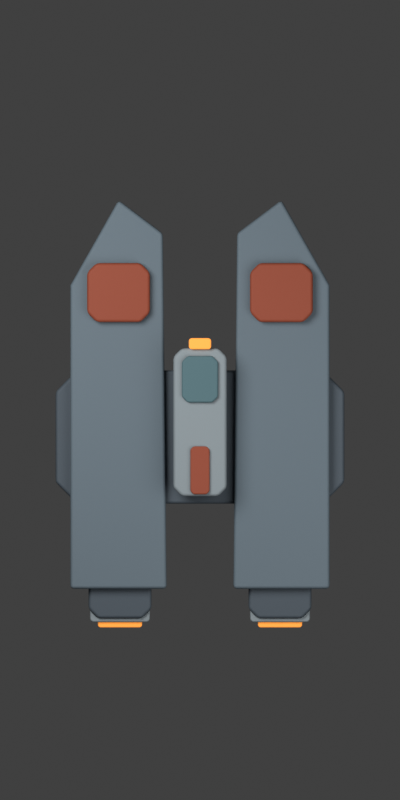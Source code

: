 # Source: enemy-medium-1slot.blend  (saved by Blender 4.3.34; exported with 4.5.12 LTS)
import bpy
from mathutils import Matrix  # noqa: F401  (used for matrix-valued properties, if any)

bpy.ops.wm.read_factory_settings(use_empty=True)
scene = bpy.context.scene
scene.name = 'Scene'

# ---- collections
col_collection = bpy.data.collections.new('Collection'); scene.collection.children.link(col_collection)

# ---- materials (node trees are filled in below, after node groups)
mat_frame_001 = bpy.data.materials.new('frame.001')
mat_frame_001.diffuse_color = (0.065, 0.085, 0.105, 1.0)
mat_armor_001 = bpy.data.materials.new('armor.001')
mat_armor_001.diffuse_color = (0.12, 0.16, 0.19, 1.0)
mat_rust_001 = bpy.data.materials.new('rust.001')
mat_rust_001.diffuse_color = (0.28, 0.055, 0.023, 1.0)
mat_edge_001 = bpy.data.materials.new('edge.001')
mat_edge_001.diffuse_color = (0.24, 0.28, 0.3, 1.0)
mat_amber_001 = bpy.data.materials.new('amber.001')
mat_amber_001.diffuse_color = (0.95, 0.32, 0.045, 1.0)
mat_glass_001 = bpy.data.materials.new('glass.001')
mat_glass_001.diffuse_color = (0.075, 0.15, 0.17, 1.0)

# ---- material node trees
mat_frame_001.use_nodes = True; mat_frame_001.node_tree.nodes.clear()
_N = mat_frame_001.node_tree.nodes; _L = mat_frame_001.node_tree.links
n0 = _N.new('ShaderNodeBsdfPrincipled'); n0.name = 'Principled BSDF'; n0.location = (10, 300)
n0.inputs[0].default_value = (0.065, 0.085, 0.105, 1.0)
n0.inputs[2].default_value = 0.72
n1 = _N.new('ShaderNodeOutputMaterial'); n1.name = 'Material Output'; n1.location = (300, 300)
_L.new(n0.outputs[0], n1.inputs[0])
n1.is_active_output = True
mat_armor_001.use_nodes = True; mat_armor_001.node_tree.nodes.clear()
_N = mat_armor_001.node_tree.nodes; _L = mat_armor_001.node_tree.links
n0 = _N.new('ShaderNodeBsdfPrincipled'); n0.name = 'Principled BSDF'; n0.location = (10, 300)
n0.inputs[0].default_value = (0.12, 0.16, 0.19, 1.0)
n0.inputs[2].default_value = 0.72
n1 = _N.new('ShaderNodeOutputMaterial'); n1.name = 'Material Output'; n1.location = (300, 300)
_L.new(n0.outputs[0], n1.inputs[0])
n1.is_active_output = True
mat_rust_001.use_nodes = True; mat_rust_001.node_tree.nodes.clear()
_N = mat_rust_001.node_tree.nodes; _L = mat_rust_001.node_tree.links
n0 = _N.new('ShaderNodeBsdfPrincipled'); n0.name = 'Principled BSDF'; n0.location = (10, 300)
n0.inputs[0].default_value = (0.28, 0.055, 0.023, 1.0)
n0.inputs[2].default_value = 0.72
n1 = _N.new('ShaderNodeOutputMaterial'); n1.name = 'Material Output'; n1.location = (300, 300)
_L.new(n0.outputs[0], n1.inputs[0])
n1.is_active_output = True
mat_edge_001.use_nodes = True; mat_edge_001.node_tree.nodes.clear()
_N = mat_edge_001.node_tree.nodes; _L = mat_edge_001.node_tree.links
n0 = _N.new('ShaderNodeBsdfPrincipled'); n0.name = 'Principled BSDF'; n0.location = (10, 300)
n0.inputs[0].default_value = (0.24, 0.28, 0.3, 1.0)
n0.inputs[2].default_value = 0.72
n1 = _N.new('ShaderNodeOutputMaterial'); n1.name = 'Material Output'; n1.location = (300, 300)
_L.new(n0.outputs[0], n1.inputs[0])
n1.is_active_output = True
mat_amber_001.use_nodes = True; mat_amber_001.node_tree.nodes.clear()
_N = mat_amber_001.node_tree.nodes; _L = mat_amber_001.node_tree.links
n0 = _N.new('ShaderNodeBsdfPrincipled'); n0.name = 'Principled BSDF'; n0.location = (10, 300)
n0.inputs[0].default_value = (0.95, 0.32, 0.045, 1.0)
n0.inputs[2].default_value = 0.72
n0.inputs[27].default_value = (0.95, 0.32, 0.045, 1.0)
n0.inputs[28].default_value = 0.55
n1 = _N.new('ShaderNodeOutputMaterial'); n1.name = 'Material Output'; n1.location = (300, 300)
_L.new(n0.outputs[0], n1.inputs[0])
n1.is_active_output = True
mat_glass_001.use_nodes = True; mat_glass_001.node_tree.nodes.clear()
_N = mat_glass_001.node_tree.nodes; _L = mat_glass_001.node_tree.links
n0 = _N.new('ShaderNodeBsdfPrincipled'); n0.name = 'Principled BSDF'; n0.location = (10, 300)
n0.inputs[0].default_value = (0.075, 0.15, 0.17, 1.0)
n0.inputs[2].default_value = 0.72
n1 = _N.new('ShaderNodeOutputMaterial'); n1.name = 'Material Output'; n1.location = (300, 300)
_L.new(n0.outputs[0], n1.inputs[0])
n1.is_active_output = True

# ---- world
world_world = bpy.data.worlds.new('World'); scene.world = world_world
world_world.use_nodes = True; world_world.node_tree.nodes.clear()
_N = world_world.node_tree.nodes; _L = world_world.node_tree.links
n0 = _N.new('ShaderNodeOutputWorld'); n0.name = 'World Output'; n0.location = (300, 300)
n1 = _N.new('ShaderNodeBackground'); n1.name = 'Background'; n1.location = (10, 300)
n1.inputs[0].default_value = (0.05088, 0.05088, 0.05088, 1.0)
_L.new(n1.outputs[0], n0.inputs[0])
n0.is_active_output = True
world_world.color = (0.28, 0.28, 0.28)
world_world.sun_shadow_jitter_overblur = 0.0

# ---- cameras
cam_camera_002 = bpy.data.cameras.new('Camera.002')
cam_camera_002.type = 'ORTHO'
cam_camera_002.ortho_scale = 10.8

# ---- lights
light_area_002 = bpy.data.lights.new('Area.002', 'AREA')
light_area_002.energy = 1100.0
light_area_002.shape = 'DISK'
light_area_002.size = 7.0
light_area_002.size_y = 1.0
light_area_003 = bpy.data.lights.new('Area.003', 'AREA')
light_area_003.energy = 400.0
light_area_003.shape = 'DISK'
light_area_003.size = 8.0
light_area_003.size_y = 1.0

# ---- meshes
me_transverse_bridge = bpy.data.meshes.new('Transverse bridge')
me_transverse_bridge.from_pydata([(-1.662, -1.4, -0.25), (1.662, -1.4, -0.25), (1.95, -1.112, -0.25), (1.95, 0.112, -0.25), (1.662, 0.4, -0.25), (-1.662, 0.4, -0.25), (-1.95, 0.112, -0.25), (-1.95, -1.112, -0.25), (-1.662, -1.4, 0.35), (1.662, -1.4, 0.35), (1.95, -1.112, 0.35), (1.95, 0.112, 0.35), (1.662, 0.4, 0.35), (-1.662, 0.4, 0.35), (-1.95, 0.112, 0.35), (-1.95, -1.112, 0.35)], [], [(7, 6, 5, 4, 3, 2, 1, 0), (8, 9, 10, 11, 12, 13, 14, 15), (0, 1, 9, 8), (1, 2, 10, 9), (2, 3, 11, 10), (3, 4, 12, 11), (4, 5, 13, 12), (5, 6, 14, 13), (6, 7, 15, 14), (7, 0, 8, 15)])
me_transverse_bridge.materials.append(mat_frame_001)
me_transverse_bridge.update()
me_twin_prow = bpy.data.meshes.new('Twin prow')
me_twin_prow.from_pydata([(-0.45, -2.55, 0.0), (-1.75, -2.55, 0.0), (-1.75, 1.55, 0.0), (-1.1, 2.7, 0.0), (-0.5, 2.25, 0.0), (-0.45, -2.55, 0.5), (-1.75, -2.55, 0.5), (-1.75, 1.55, 0.5), (-1.1, 2.7, 0.5), (-0.5, 2.25, 0.5)], [], [(4, 3, 2, 1, 0), (5, 6, 7, 8, 9), (0, 1, 6, 5), (1, 2, 7, 6), (2, 3, 8, 7), (3, 4, 9, 8), (4, 0, 5, 9)])
me_twin_prow.materials.append(mat_armor_001)
me_twin_prow.update()
me_rust_prow = bpy.data.meshes.new('Rust prow')
me_rust_prow.from_pydata([(-1.397, 1.05, 0.51), (-0.803, 1.05, 0.51), (-0.675, 1.178, 0.51), (-0.675, 1.722, 0.51), (-0.803, 1.85, 0.51), (-1.397, 1.85, 0.51), (-1.525, 1.722, 0.51), (-1.525, 1.178, 0.51), (-1.397, 1.05, 0.64), (-0.803, 1.05, 0.64), (-0.675, 1.178, 0.64), (-0.675, 1.722, 0.64), (-0.803, 1.85, 0.64), (-1.397, 1.85, 0.64), (-1.525, 1.722, 0.64), (-1.525, 1.178, 0.64)], [], [(7, 6, 5, 4, 3, 2, 1, 0), (8, 9, 10, 11, 12, 13, 14, 15), (0, 1, 9, 8), (1, 2, 10, 9), (2, 3, 11, 10), (3, 4, 12, 11), (4, 5, 13, 12), (5, 6, 14, 13), (6, 7, 15, 14), (7, 0, 8, 15)])
me_rust_prow.materials.append(mat_rust_001)
me_rust_prow.update()
me_engine_cowling_001 = bpy.data.meshes.new('Engine cowling.001')
me_engine_cowling_001.from_pydata([(-1.377, -2.95, -0.12), (-0.783, -2.95, -0.12), (-0.655, -2.822, -0.12), (-0.655, -2.278, -0.12), (-0.783, -2.15, -0.12), (-1.377, -2.15, -0.12), (-1.505, -2.278, -0.12), (-1.505, -2.822, -0.12), (-1.377, -2.95, 0.36), (-0.783, -2.95, 0.36), (-0.655, -2.822, 0.36), (-0.655, -2.278, 0.36), (-0.783, -2.15, 0.36), (-1.377, -2.15, 0.36), (-1.505, -2.278, 0.36), (-1.505, -2.822, 0.36)], [], [(7, 6, 5, 4, 3, 2, 1, 0), (8, 9, 10, 11, 12, 13, 14, 15), (0, 1, 9, 8), (1, 2, 10, 9), (2, 3, 11, 10), (3, 4, 12, 11), (4, 5, 13, 12), (5, 6, 14, 13), (6, 7, 15, 14), (7, 0, 8, 15)])
me_engine_cowling_001.materials.append(mat_frame_001)
me_engine_cowling_001.update()
me_exhaust_lip_001 = bpy.data.meshes.new('Exhaust lip.001')
me_exhaust_lip_001.from_pydata([(-1.452, -3.0, 0.04), (-0.7082, -3.0, 0.04), (-0.6762, -2.968, 0.04), (-0.6762, -2.832, 0.04), (-0.7082, -2.8, 0.04), (-1.452, -2.8, 0.04), (-1.484, -2.832, 0.04), (-1.484, -2.968, 0.04), (-1.452, -3.0, 0.3), (-0.7082, -3.0, 0.3), (-0.6762, -2.968, 0.3), (-0.6762, -2.832, 0.3), (-0.7082, -2.8, 0.3), (-1.452, -2.8, 0.3), (-1.484, -2.832, 0.3), (-1.484, -2.968, 0.3)], [], [(7, 6, 5, 4, 3, 2, 1, 0), (8, 9, 10, 11, 12, 13, 14, 15), (0, 1, 9, 8), (1, 2, 10, 9), (2, 3, 11, 10), (3, 4, 12, 11), (4, 5, 13, 12), (5, 6, 14, 13), (6, 7, 15, 14), (7, 0, 8, 15)])
me_exhaust_lip_001.materials.append(mat_edge_001)
me_exhaust_lip_001.update()
me_amber_exhaust_001 = bpy.data.meshes.new('Amber exhaust.001')
me_amber_exhaust_001.from_pydata([(-1.355, -3.07, 0.07), (-0.8049, -3.07, 0.07), (-0.7825, -3.048, 0.07), (-0.7825, -2.952, 0.07), (-0.8049, -2.93, 0.07), (-1.355, -2.93, 0.07), (-1.378, -2.952, 0.07), (-1.378, -3.048, 0.07), (-1.355, -3.07, 0.25), (-0.8049, -3.07, 0.25), (-0.7825, -3.048, 0.25), (-0.7825, -2.952, 0.25), (-0.8049, -2.93, 0.25), (-1.355, -2.93, 0.25), (-1.378, -2.952, 0.25), (-1.378, -3.048, 0.25)], [], [(7, 6, 5, 4, 3, 2, 1, 0), (8, 9, 10, 11, 12, 13, 14, 15), (0, 1, 9, 8), (1, 2, 10, 9), (2, 3, 11, 10), (3, 4, 12, 11), (4, 5, 13, 12), (5, 6, 14, 13), (6, 7, 15, 14), (7, 0, 8, 15)])
me_amber_exhaust_001.materials.append(mat_amber_001)
me_amber_exhaust_001.update()
me_twin_prow_001 = bpy.data.meshes.new('Twin prow.001')
me_twin_prow_001.from_pydata([(0.45, -2.55, 0.0), (1.75, -2.55, 0.0), (1.75, 1.55, 0.0), (1.1, 2.7, 0.0), (0.5, 2.25, 0.0), (0.45, -2.55, 0.5), (1.75, -2.55, 0.5), (1.75, 1.55, 0.5), (1.1, 2.7, 0.5), (0.5, 2.25, 0.5)], [], [(4, 3, 2, 1, 0), (5, 6, 7, 8, 9), (0, 1, 6, 5), (1, 2, 7, 6), (2, 3, 8, 7), (3, 4, 9, 8), (4, 0, 5, 9)])
me_twin_prow_001.materials.append(mat_armor_001)
me_twin_prow_001.update()
me_rust_prow_001 = bpy.data.meshes.new('Rust prow.001')
me_rust_prow_001.from_pydata([(0.803, 1.05, 0.51), (1.397, 1.05, 0.51), (1.525, 1.178, 0.51), (1.525, 1.722, 0.51), (1.397, 1.85, 0.51), (0.803, 1.85, 0.51), (0.675, 1.722, 0.51), (0.675, 1.178, 0.51), (0.803, 1.05, 0.64), (1.397, 1.05, 0.64), (1.525, 1.178, 0.64), (1.525, 1.722, 0.64), (1.397, 1.85, 0.64), (0.803, 1.85, 0.64), (0.675, 1.722, 0.64), (0.675, 1.178, 0.64)], [], [(7, 6, 5, 4, 3, 2, 1, 0), (8, 9, 10, 11, 12, 13, 14, 15), (0, 1, 9, 8), (1, 2, 10, 9), (2, 3, 11, 10), (3, 4, 12, 11), (4, 5, 13, 12), (5, 6, 14, 13), (6, 7, 15, 14), (7, 0, 8, 15)])
me_rust_prow_001.materials.append(mat_rust_001)
me_rust_prow_001.update()
me_engine_cowling_002 = bpy.data.meshes.new('Engine cowling.002')
me_engine_cowling_002.from_pydata([(0.783, -2.95, -0.12), (1.377, -2.95, -0.12), (1.505, -2.822, -0.12), (1.505, -2.278, -0.12), (1.377, -2.15, -0.12), (0.783, -2.15, -0.12), (0.655, -2.278, -0.12), (0.655, -2.822, -0.12), (0.783, -2.95, 0.36), (1.377, -2.95, 0.36), (1.505, -2.822, 0.36), (1.505, -2.278, 0.36), (1.377, -2.15, 0.36), (0.783, -2.15, 0.36), (0.655, -2.278, 0.36), (0.655, -2.822, 0.36)], [], [(7, 6, 5, 4, 3, 2, 1, 0), (8, 9, 10, 11, 12, 13, 14, 15), (0, 1, 9, 8), (1, 2, 10, 9), (2, 3, 11, 10), (3, 4, 12, 11), (4, 5, 13, 12), (5, 6, 14, 13), (6, 7, 15, 14), (7, 0, 8, 15)])
me_engine_cowling_002.materials.append(mat_frame_001)
me_engine_cowling_002.update()
me_exhaust_lip_002 = bpy.data.meshes.new('Exhaust lip.002')
me_exhaust_lip_002.from_pydata([(0.7082, -3.0, 0.04), (1.452, -3.0, 0.04), (1.484, -2.968, 0.04), (1.484, -2.832, 0.04), (1.452, -2.8, 0.04), (0.7082, -2.8, 0.04), (0.6762, -2.832, 0.04), (0.6762, -2.968, 0.04), (0.7082, -3.0, 0.3), (1.452, -3.0, 0.3), (1.484, -2.968, 0.3), (1.484, -2.832, 0.3), (1.452, -2.8, 0.3), (0.7082, -2.8, 0.3), (0.6762, -2.832, 0.3), (0.6762, -2.968, 0.3)], [], [(7, 6, 5, 4, 3, 2, 1, 0), (8, 9, 10, 11, 12, 13, 14, 15), (0, 1, 9, 8), (1, 2, 10, 9), (2, 3, 11, 10), (3, 4, 12, 11), (4, 5, 13, 12), (5, 6, 14, 13), (6, 7, 15, 14), (7, 0, 8, 15)])
me_exhaust_lip_002.materials.append(mat_edge_001)
me_exhaust_lip_002.update()
me_amber_exhaust_002 = bpy.data.meshes.new('Amber exhaust.002')
me_amber_exhaust_002.from_pydata([(0.8049, -3.07, 0.07), (1.355, -3.07, 0.07), (1.378, -3.048, 0.07), (1.378, -2.952, 0.07), (1.355, -2.93, 0.07), (0.8049, -2.93, 0.07), (0.7825, -2.952, 0.07), (0.7825, -3.048, 0.07), (0.8049, -3.07, 0.25), (1.355, -3.07, 0.25), (1.378, -3.048, 0.25), (1.378, -2.952, 0.25), (1.355, -2.93, 0.25), (0.8049, -2.93, 0.25), (0.7825, -2.952, 0.25), (0.7825, -3.048, 0.25)], [], [(7, 6, 5, 4, 3, 2, 1, 0), (8, 9, 10, 11, 12, 13, 14, 15), (0, 1, 9, 8), (1, 2, 10, 9), (2, 3, 11, 10), (3, 4, 12, 11), (4, 5, 13, 12), (5, 6, 14, 13), (6, 7, 15, 14), (7, 0, 8, 15)])
me_amber_exhaust_002.materials.append(mat_amber_001)
me_amber_exhaust_002.update()
me_command_spine_001 = bpy.data.meshes.new('Command spine.001')
me_command_spine_001.from_pydata([(-0.2448, -1.3, 0.52), (0.2448, -1.3, 0.52), (0.36, -1.185, 0.52), (0.36, 0.5848, 0.52), (0.2448, 0.7, 0.52), (-0.2448, 0.7, 0.52), (-0.36, 0.5848, 0.52), (-0.36, -1.185, 0.52), (-0.2448, -1.3, 0.89), (0.2448, -1.3, 0.89), (0.36, -1.185, 0.89), (0.36, 0.5848, 0.89), (0.2448, 0.7, 0.89), (-0.2448, 0.7, 0.89), (-0.36, 0.5848, 0.89), (-0.36, -1.185, 0.89)], [], [(7, 6, 5, 4, 3, 2, 1, 0), (8, 9, 10, 11, 12, 13, 14, 15), (0, 1, 9, 8), (1, 2, 10, 9), (2, 3, 11, 10), (3, 4, 12, 11), (4, 5, 13, 12), (5, 6, 14, 13), (6, 7, 15, 14), (7, 0, 8, 15)])
me_command_spine_001.materials.append(mat_edge_001)
me_command_spine_001.update()
me_recessed_bridge_glass_001 = bpy.data.meshes.new('Recessed bridge glass.001')
me_recessed_bridge_glass_001.from_pydata([(-0.1666, -0.035, 0.9), (0.1666, -0.035, 0.9), (0.245, 0.0434, 0.9), (0.245, 0.5166, 0.9), (0.1666, 0.595, 0.9), (-0.1666, 0.595, 0.9), (-0.245, 0.5166, 0.9), (-0.245, 0.0434, 0.9), (-0.1666, -0.035, 0.95), (0.1666, -0.035, 0.95), (0.245, 0.0434, 0.95), (0.245, 0.5166, 0.95), (0.1666, 0.595, 0.95), (-0.1666, 0.595, 0.95), (-0.245, 0.5166, 0.95), (-0.245, 0.0434, 0.95)], [], [(7, 6, 5, 4, 3, 2, 1, 0), (8, 9, 10, 11, 12, 13, 14, 15), (0, 1, 9, 8), (1, 2, 10, 9), (2, 3, 11, 10), (3, 4, 12, 11), (4, 5, 13, 12), (5, 6, 14, 13), (6, 7, 15, 14), (7, 0, 8, 15)])
me_recessed_bridge_glass_001.materials.append(mat_glass_001)
me_recessed_bridge_glass_001.update()
me_amber_forward_marker_001 = bpy.data.meshes.new('Amber forward marker.001')
me_amber_forward_marker_001.from_pydata([(-0.126, 0.685, 0.91), (0.126, 0.685, 0.91), (0.15, 0.709, 0.91), (0.15, 0.811, 0.91), (0.126, 0.835, 0.91), (-0.126, 0.835, 0.91), (-0.15, 0.811, 0.91), (-0.15, 0.709, 0.91), (-0.126, 0.685, 0.95), (0.126, 0.685, 0.95), (0.15, 0.709, 0.95), (0.15, 0.811, 0.95), (0.126, 0.835, 0.95), (-0.126, 0.835, 0.95), (-0.15, 0.811, 0.95), (-0.15, 0.709, 0.95)], [], [(7, 6, 5, 4, 3, 2, 1, 0), (8, 9, 10, 11, 12, 13, 14, 15), (0, 1, 9, 8), (1, 2, 10, 9), (2, 3, 11, 10), (3, 4, 12, 11), (4, 5, 13, 12), (5, 6, 14, 13), (6, 7, 15, 14), (7, 0, 8, 15)])
me_amber_forward_marker_001.materials.append(mat_amber_001)
me_amber_forward_marker_001.update()
me_rust_axial_stripe_001 = bpy.data.meshes.new('Rust axial stripe.001')
me_rust_axial_stripe_001.from_pydata([(-0.0884, -1.275, 0.9), (0.0884, -1.275, 0.9), (0.13, -1.233, 0.9), (0.13, -0.6666, 0.9), (0.0884, -0.625, 0.9), (-0.0884, -0.625, 0.9), (-0.13, -0.6666, 0.9), (-0.13, -1.233, 0.9), (-0.0884, -1.275, 0.94), (0.0884, -1.275, 0.94), (0.13, -1.233, 0.94), (0.13, -0.6666, 0.94), (0.0884, -0.625, 0.94), (-0.0884, -0.625, 0.94), (-0.13, -0.6666, 0.94), (-0.13, -1.233, 0.94)], [], [(7, 6, 5, 4, 3, 2, 1, 0), (8, 9, 10, 11, 12, 13, 14, 15), (0, 1, 9, 8), (1, 2, 10, 9), (2, 3, 11, 10), (3, 4, 12, 11), (4, 5, 13, 12), (5, 6, 14, 13), (6, 7, 15, 14), (7, 0, 8, 15)])
me_rust_axial_stripe_001.materials.append(mat_rust_001)
me_rust_axial_stripe_001.update()

# ---- objects
ob_transverse_bridge = bpy.data.objects.new('Transverse bridge', me_transverse_bridge)
ob_twin_prow = bpy.data.objects.new('Twin prow', me_twin_prow)
ob_rust_prow = bpy.data.objects.new('Rust prow', me_rust_prow)
ob_engine_cowling = bpy.data.objects.new('Engine cowling', me_engine_cowling_001)
ob_exhaust_lip = bpy.data.objects.new('Exhaust lip', me_exhaust_lip_001)
ob_amber_exhaust = bpy.data.objects.new('Amber exhaust', me_amber_exhaust_001)
ob_twin_prow_001 = bpy.data.objects.new('Twin prow.001', me_twin_prow_001)
ob_rust_prow_001 = bpy.data.objects.new('Rust prow.001', me_rust_prow_001)
ob_engine_cowling_001 = bpy.data.objects.new('Engine cowling.001', me_engine_cowling_002)
ob_exhaust_lip_001 = bpy.data.objects.new('Exhaust lip.001', me_exhaust_lip_002)
ob_amber_exhaust_001 = bpy.data.objects.new('Amber exhaust.001', me_amber_exhaust_002)
ob_command_spine = bpy.data.objects.new('Command spine', me_command_spine_001)
ob_recessed_bridge_glass = bpy.data.objects.new('Recessed bridge glass', me_recessed_bridge_glass_001)
ob_amber_forward_marker = bpy.data.objects.new('Amber forward marker', me_amber_forward_marker_001)
ob_rust_axial_stripe = bpy.data.objects.new('Rust axial stripe', me_rust_axial_stripe_001)
ob_top_down_sprite_camera = bpy.data.objects.new('Top down sprite camera', cam_camera_002)
ob_area = bpy.data.objects.new('Area', light_area_002)
ob_area_001 = bpy.data.objects.new('Area.001', light_area_003)

# ---- transforms, parenting, visibility, modifiers, constraints
ob_transverse_bridge.location = (0.0, 0.0, 0.0)
_m = ob_transverse_bridge.modifiers.new('Soft machined edges', 'BEVEL')
_m.width = 0.045
_m.width_pct = 0.045
_m.segments = 2
_m = ob_transverse_bridge.modifiers.new('Weighted corner normals', 'WEIGHTED_NORMAL')
ob_twin_prow.location = (0.0, 0.0, 0.0)
_m = ob_twin_prow.modifiers.new('Soft machined edges', 'BEVEL')
_m.width = 0.045
_m.width_pct = 0.045
_m.segments = 2
_m = ob_twin_prow.modifiers.new('Weighted corner normals', 'WEIGHTED_NORMAL')
ob_rust_prow.location = (0.0, 0.0, 0.0)
_m = ob_rust_prow.modifiers.new('Soft machined edges', 'BEVEL')
_m.width = 0.045
_m.width_pct = 0.045
_m.segments = 2
_m = ob_rust_prow.modifiers.new('Weighted corner normals', 'WEIGHTED_NORMAL')
ob_engine_cowling.location = (0.0, 0.0, 0.0)
_m = ob_engine_cowling.modifiers.new('Soft machined edges', 'BEVEL')
_m.width = 0.045
_m.width_pct = 0.045
_m.segments = 2
_m = ob_engine_cowling.modifiers.new('Weighted corner normals', 'WEIGHTED_NORMAL')
ob_exhaust_lip.location = (0.0, 0.0, 0.0)
_m = ob_exhaust_lip.modifiers.new('Soft machined edges', 'BEVEL')
_m.width = 0.045
_m.width_pct = 0.045
_m.segments = 2
_m = ob_exhaust_lip.modifiers.new('Weighted corner normals', 'WEIGHTED_NORMAL')
ob_amber_exhaust.location = (0.0, 0.0, 0.0)
_m = ob_amber_exhaust.modifiers.new('Soft machined edges', 'BEVEL')
_m.width = 0.045
_m.width_pct = 0.045
_m.segments = 2
_m = ob_amber_exhaust.modifiers.new('Weighted corner normals', 'WEIGHTED_NORMAL')
ob_twin_prow_001.location = (0.0, 0.0, 0.0)
_m = ob_twin_prow_001.modifiers.new('Soft machined edges', 'BEVEL')
_m.width = 0.045
_m.width_pct = 0.045
_m.segments = 2
_m = ob_twin_prow_001.modifiers.new('Weighted corner normals', 'WEIGHTED_NORMAL')
ob_rust_prow_001.location = (0.0, 0.0, 0.0)
_m = ob_rust_prow_001.modifiers.new('Soft machined edges', 'BEVEL')
_m.width = 0.045
_m.width_pct = 0.045
_m.segments = 2
_m = ob_rust_prow_001.modifiers.new('Weighted corner normals', 'WEIGHTED_NORMAL')
ob_engine_cowling_001.location = (0.0, 0.0, 0.0)
_m = ob_engine_cowling_001.modifiers.new('Soft machined edges', 'BEVEL')
_m.width = 0.045
_m.width_pct = 0.045
_m.segments = 2
_m = ob_engine_cowling_001.modifiers.new('Weighted corner normals', 'WEIGHTED_NORMAL')
ob_exhaust_lip_001.location = (0.0, 0.0, 0.0)
_m = ob_exhaust_lip_001.modifiers.new('Soft machined edges', 'BEVEL')
_m.width = 0.045
_m.width_pct = 0.045
_m.segments = 2
_m = ob_exhaust_lip_001.modifiers.new('Weighted corner normals', 'WEIGHTED_NORMAL')
ob_amber_exhaust_001.location = (0.0, 0.0, 0.0)
_m = ob_amber_exhaust_001.modifiers.new('Soft machined edges', 'BEVEL')
_m.width = 0.045
_m.width_pct = 0.045
_m.segments = 2
_m = ob_amber_exhaust_001.modifiers.new('Weighted corner normals', 'WEIGHTED_NORMAL')
ob_command_spine.location = (0.0, 0.0, 0.0)
_m = ob_command_spine.modifiers.new('Soft machined edges', 'BEVEL')
_m.width = 0.045
_m.width_pct = 0.045
_m.segments = 2
_m = ob_command_spine.modifiers.new('Weighted corner normals', 'WEIGHTED_NORMAL')
ob_recessed_bridge_glass.location = (0.0, 0.0, 0.0)
_m = ob_recessed_bridge_glass.modifiers.new('Soft machined edges', 'BEVEL')
_m.width = 0.045
_m.width_pct = 0.045
_m.segments = 2
_m = ob_recessed_bridge_glass.modifiers.new('Weighted corner normals', 'WEIGHTED_NORMAL')
ob_amber_forward_marker.location = (0.0, 0.0, 0.0)
_m = ob_amber_forward_marker.modifiers.new('Soft machined edges', 'BEVEL')
_m.width = 0.045
_m.width_pct = 0.045
_m.segments = 2
_m = ob_amber_forward_marker.modifiers.new('Weighted corner normals', 'WEIGHTED_NORMAL')
ob_rust_axial_stripe.location = (0.0, 0.0, 0.0)
_m = ob_rust_axial_stripe.modifiers.new('Soft machined edges', 'BEVEL')
_m.width = 0.045
_m.width_pct = 0.045
_m.segments = 2
_m = ob_rust_axial_stripe.modifiers.new('Weighted corner normals', 'WEIGHTED_NORMAL')
ob_top_down_sprite_camera.location = (0.0, 0.0, 20.0)
ob_area.location = (-5.0, 4.0, 10.0)
ob_area.rotation_euler = (0.5695, 3.336e-08, -2.246)
ob_area_001.location = (5.0, -2.0, 8.0)
ob_area_001.rotation_euler = (0.5925, -1.752e-08, 1.19)

# ---- collection membership
col_collection.objects.link(ob_transverse_bridge)
col_collection.objects.link(ob_twin_prow)
col_collection.objects.link(ob_rust_prow)
col_collection.objects.link(ob_engine_cowling)
col_collection.objects.link(ob_exhaust_lip)
col_collection.objects.link(ob_amber_exhaust)
col_collection.objects.link(ob_twin_prow_001)
col_collection.objects.link(ob_rust_prow_001)
col_collection.objects.link(ob_engine_cowling_001)
col_collection.objects.link(ob_exhaust_lip_001)
col_collection.objects.link(ob_amber_exhaust_001)
col_collection.objects.link(ob_command_spine)
col_collection.objects.link(ob_recessed_bridge_glass)
col_collection.objects.link(ob_amber_forward_marker)
col_collection.objects.link(ob_rust_axial_stripe)
col_collection.objects.link(ob_top_down_sprite_camera)
col_collection.objects.link(ob_area)
col_collection.objects.link(ob_area_001)

# ---- scene / render settings (as saved in the file)
scene.camera = ob_top_down_sprite_camera
scene.frame_start = 1; scene.frame_end = 250; scene.frame_set(1)
scene.render.engine = 'CYCLES'
scene.render.resolution_x = 887
scene.render.resolution_y = 1774
scene.render.film_transparent = True
scene.cycles.use_denoising = False
scene.cycles.samples = 24
scene.view_settings.view_transform = 'Standard'
bpy.context.view_layer.update()
